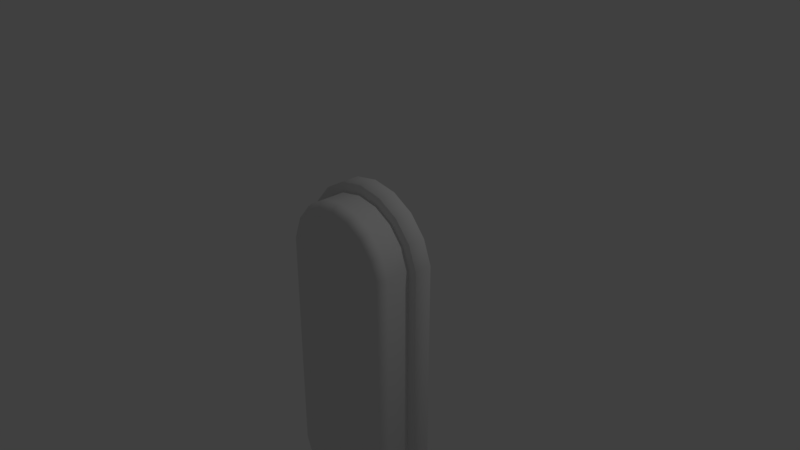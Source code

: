 # Source: LongButtonPlaceholder.blend  (saved by Blender 2.79.0; exported with 4.5.12 LTS)
import bpy
from mathutils import Matrix  # noqa: F401  (used for matrix-valued properties, if any)

bpy.ops.wm.read_factory_settings(use_empty=True)
scene = bpy.context.scene
scene.name = 'Scene'

# ---- collections
col_collection_1 = bpy.data.collections.new('Collection 1'); scene.collection.children.link(col_collection_1)

# ---- world
world_world = bpy.data.worlds.new('World'); scene.world = world_world
world_world.color = (0.05088, 0.05088, 0.05088)
world_world.use_sun_shadow = False
world_world.sun_shadow_jitter_overblur = 0.0
world_world.cycles.sampling_method = 'MANUAL'

# ---- cameras
cam_camera = bpy.data.cameras.new('Camera')
cam_camera.clip_end = 100.0
cam_camera.lens = 35.0
cam_camera.sensor_width = 32.0
cam_camera.sensor_height = 18.0
cam_camera.ortho_scale = 7.314
cam_camera.dof.focus_distance = 0.0
cam_camera.dof.aperture_fstop = 128.0

# ---- lights
light_lamp = bpy.data.lights.new('Lamp', 'POINT')
light_lamp.transmission_factor = 0.0
light_lamp.cutoff_distance = 30.0
light_lamp.energy = 100.0
light_lamp.shadow_buffer_clip_start = 1.001
light_lamp.shadow_soft_size = 0.1
light_lamp.shadow_maximum_resolution = 0.006
light_lamp.use_absolute_resolution = True

# ---- meshes
me_cylinder_001 = bpy.data.meshes.new('Cylinder.001')
me_cylinder_001.from_pydata([(1.259e-07, 0.125, 0.87), (0.2976, 0.125, 0.8175), (0.5592, 0.125, 0.6665), (0.7534, 0.125, 0.435), (0.8568, 0.125, 0.1511), (0.8568, 0.125, -3.144), (0.7534, 0.125, -3.428), (0.5592, 0.125, -3.659), (0.2976, 0.125, -3.81), (-4.574e-07, 0.125, -3.863), (-0.2976, 0.125, -3.81), (-0.5592, 0.125, -3.659), (-0.7534, 0.125, -3.428), (-0.8568, 0.125, -3.144), (-0.8568, 0.125, 0.1511), (-0.7534, 0.125, 0.435), (-0.5592, 0.125, 0.6665), (-0.2976, 0.125, 0.8175), (1.887e-07, -0.5773, 0.7495), (1.514e-07, -0.4586, 0.87), (1.72e-07, -0.5614, 0.8097), (1.583e-07, -0.518, 0.8539), (0.2563, -0.5773, 0.7043), (0.2976, -0.4586, 0.8175), (0.2769, -0.5614, 0.7609), (0.292, -0.518, 0.8024), (0.4818, -0.5773, 0.5741), (0.5592, -0.4586, 0.6665), (0.5205, -0.5614, 0.6203), (0.5488, -0.518, 0.6541), (0.6491, -0.5773, 0.3747), (0.7534, -0.4586, 0.435), (0.7013, -0.5614, 0.4049), (0.7395, -0.518, 0.4269), (0.7381, -0.5773, 0.1301), (0.8568, -0.4586, 0.1511), (0.7974, -0.5614, 0.1406), (0.8409, -0.518, 0.1483), (0.7381, -0.5773, -3.123), (0.8568, -0.4586, -3.144), (0.7974, -0.5614, -3.133), (0.8409, -0.518, -3.141), (0.6491, -0.5773, -3.367), (0.7534, -0.4586, -3.428), (0.7013, -0.5614, -3.398), (0.7395, -0.518, -3.42), (0.4818, -0.5773, -3.567), (0.5592, -0.4586, -3.659), (0.5205, -0.5614, -3.613), (0.5488, -0.518, -3.647), (0.2563, -0.5773, -3.697), (0.2976, -0.4586, -3.81), (0.2769, -0.5614, -3.754), (0.292, -0.518, -3.795), (-4.318e-07, -0.5773, -3.742), (-4.318e-07, -0.4586, -3.863), (-4.298e-07, -0.5614, -3.802), (-4.299e-07, -0.518, -3.847), (-0.2563, -0.5773, -3.697), (-0.2976, -0.4586, -3.81), (-0.2769, -0.5614, -3.754), (-0.292, -0.518, -3.795), (-0.4818, -0.5773, -3.567), (-0.5592, -0.4586, -3.659), (-0.5205, -0.5614, -3.613), (-0.5488, -0.518, -3.647), (-0.6491, -0.5773, -3.367), (-0.7534, -0.4586, -3.428), (-0.7013, -0.5614, -3.398), (-0.7395, -0.518, -3.42), (-0.7381, -0.5773, -3.123), (-0.8568, -0.4586, -3.144), (-0.7974, -0.5614, -3.133), (-0.8409, -0.518, -3.141), (-0.7381, -0.5773, 0.1301), (-0.8568, -0.4586, 0.1511), (-0.7974, -0.5614, 0.1406), (-0.8409, -0.518, 0.1483), (-0.6491, -0.5773, 0.3747), (-0.7534, -0.4586, 0.435), (-0.7013, -0.5614, 0.4049), (-0.7395, -0.518, 0.4269), (-0.4818, -0.5773, 0.5741), (-0.5592, -0.4586, 0.6665), (-0.5205, -0.5614, 0.6203), (-0.5488, -0.518, 0.6541), (-0.2563, -0.5773, 0.7043), (-0.2976, -0.4586, 0.8175), (-0.2769, -0.5614, 0.7609), (-0.292, -0.518, 0.8024)], [], [(17, 87, 19, 0), (2, 27, 31, 3), (3, 31, 35, 4), (4, 35, 39, 5), (5, 39, 43, 6), (6, 43, 47, 7), (7, 47, 51, 8), (8, 51, 55, 9), (9, 55, 59, 10), (10, 59, 63, 11), (11, 63, 67, 12), (12, 67, 71, 13), (13, 71, 75, 14), (14, 75, 79, 15), (15, 79, 83, 16), (16, 83, 87, 17), (0, 19, 23, 1), (1, 23, 27, 2), (23, 19, 21, 25), (25, 21, 20, 24), (24, 20, 18, 22), (27, 23, 25, 29), (29, 25, 24, 28), (28, 24, 22, 26), (31, 27, 29, 33), (33, 29, 28, 32), (32, 28, 26, 30), (35, 31, 33, 37), (37, 33, 32, 36), (36, 32, 30, 34), (39, 35, 37, 41), (41, 37, 36, 40), (40, 36, 34, 38), (43, 39, 41, 45), (45, 41, 40, 44), (44, 40, 38, 42), (47, 43, 45, 49), (49, 45, 44, 48), (48, 44, 42, 46), (51, 47, 49, 53), (53, 49, 48, 52), (52, 48, 46, 50), (55, 51, 53, 57), (57, 53, 52, 56), (56, 52, 50, 54), (59, 55, 57, 61), (61, 57, 56, 60), (60, 56, 54, 58), (63, 59, 61, 65), (65, 61, 60, 64), (64, 60, 58, 62), (67, 63, 65, 69), (69, 65, 64, 68), (68, 64, 62, 66), (71, 67, 69, 73), (73, 69, 68, 72), (72, 68, 66, 70), (75, 71, 73, 77), (77, 73, 72, 76), (76, 72, 70, 74), (79, 75, 77, 81), (81, 77, 76, 80), (80, 76, 74, 78), (83, 79, 81, 85), (85, 81, 80, 84), (84, 80, 78, 82), (87, 83, 85, 89), (89, 85, 84, 88), (88, 84, 82, 86), (19, 87, 89, 21), (21, 89, 88, 20), (20, 88, 86, 18), (22, 18, 86, 82, 78, 74, 70, 66, 62, 58, 54, 50, 46, 42, 38, 34, 30, 26)])
me_cylinder_001.polygons.foreach_set('use_smooth', [True] * 73)
me_cylinder_001.use_remesh_preserve_volume = False
me_cylinder_001.use_remesh_preserve_attributes = False
me_cylinder_001.use_mirror_vertex_groups = False
me_cylinder_001.update()
me_cylinder = bpy.data.meshes.new('Cylinder')
me_cylinder.from_pydata([(1.486e-07, 0.125, 0.8679), (1.595e-07, -0.125, 0.8679), (0.2968, 0.125, 0.8156), (0.2968, -0.125, 0.8156), (0.5579, 0.125, 0.6648), (0.5579, -0.125, 0.6648), (0.7516, 0.125, 0.4339), (0.7516, -0.125, 0.4339), (0.8547, 0.125, 0.1507), (0.8547, -0.125, 0.1507), (0.8547, 0.125, -3.144), (0.8547, -0.125, -3.144), (0.7516, 0.125, -3.427), (0.7516, -0.125, -3.427), (0.5579, 0.125, -3.658), (0.5579, -0.125, -3.658), (0.2968, 0.125, -3.808), (0.2968, -0.125, -3.808), (-4.504e-07, 0.125, -3.861), (-4.395e-07, -0.125, -3.861), (-0.2968, 0.125, -3.808), (-0.2968, -0.125, -3.808), (-0.5579, 0.125, -3.658), (-0.5579, -0.125, -3.658), (-0.7516, 0.125, -3.427), (-0.7516, -0.125, -3.427), (-0.8547, 0.125, -3.144), (-0.8547, -0.125, -3.144), (-0.8547, 0.125, 0.1507), (-0.8547, -0.125, 0.1507), (-0.7516, 0.125, 0.4339), (-0.7516, -0.125, 0.4339), (-0.5579, 0.125, 0.6648), (-0.5579, -0.125, 0.6648), (-0.2968, 0.125, 0.8156), (-0.2968, -0.125, 0.8156), (1.455e-07, 0.125, 1.0), (0.342, 0.125, 0.9397), (0.342, -0.125, 0.9397), (1.565e-07, -0.125, 1.0), (0.6428, 0.125, 0.766), (0.6428, -0.125, 0.766), (0.866, 0.125, 0.5), (0.866, -0.125, 0.5), (0.9848, 0.125, 0.1736), (0.9848, -0.125, 0.1736), (0.9848, 0.125, -3.167), (0.9848, -0.125, -3.167), (0.866, 0.125, -3.493), (0.866, -0.125, -3.493), (0.6428, 0.125, -3.759), (0.6428, -0.125, -3.759), (0.342, 0.125, -3.933), (0.342, -0.125, -3.933), (-4.574e-07, 0.125, -3.993), (-4.464e-07, -0.125, -3.993), (-0.342, 0.125, -3.933), (-0.342, -0.125, -3.933), (-0.6428, 0.125, -3.759), (-0.6428, -0.125, -3.759), (-0.866, 0.125, -3.493), (-0.866, -0.125, -3.493), (-0.9848, 0.125, -3.167), (-0.9848, -0.125, -3.167), (-0.9848, 0.125, 0.1736), (-0.9848, -0.125, 0.1736), (-0.866, 0.125, 0.5), (-0.866, -0.125, 0.5), (-0.6428, 0.125, 0.766), (-0.6428, -0.125, 0.766), (-0.342, 0.125, 0.9397), (-0.342, -0.125, 0.9397)], [], [(36, 39, 38, 37), (37, 38, 41, 40), (40, 41, 43, 42), (42, 43, 45, 44), (44, 45, 47, 46), (46, 47, 49, 48), (48, 49, 51, 50), (50, 51, 53, 52), (52, 53, 55, 54), (54, 55, 57, 56), (56, 57, 59, 58), (58, 59, 61, 60), (60, 61, 63, 62), (62, 63, 65, 64), (64, 65, 67, 66), (66, 67, 69, 68), (34, 35, 33, 32), (68, 69, 71, 70), (70, 71, 39, 36), (0, 1, 35, 34), (1, 3, 38, 39), (3, 5, 41, 38), (5, 7, 43, 41), (7, 9, 45, 43), (9, 11, 47, 45), (11, 13, 49, 47), (13, 15, 51, 49), (15, 17, 53, 51), (17, 19, 55, 53), (19, 21, 57, 55), (21, 23, 59, 57), (23, 25, 61, 59), (25, 27, 63, 61), (27, 29, 65, 63), (29, 31, 67, 65), (31, 33, 69, 67), (33, 35, 71, 69), (35, 1, 39, 71), (32, 33, 31, 30), (30, 31, 29, 28), (28, 29, 27, 26), (26, 27, 25, 24), (24, 25, 23, 22), (22, 23, 21, 20), (20, 21, 19, 18), (18, 19, 17, 16), (16, 17, 15, 14), (14, 15, 13, 12), (12, 13, 11, 10), (10, 11, 9, 8), (8, 9, 7, 6), (6, 7, 5, 4), (4, 5, 3, 2), (2, 3, 1, 0)])
me_cylinder.polygons.foreach_set('use_smooth', [1, 1, 1, 1, 1, 1, 1, 1, 1, 1, 1, 1, 1, 1, 1, 1, 1, 1, 1, 1, 0, 0, 0, 0, 0, 0, 0, 0, 0, 0, 0, 0, 0, 0, 0, 0, 0, 0, 1, 1, 1, 1, 1, 1, 1, 1, 1, 1, 1, 1, 1, 1, 1, 1])
me_cylinder.use_remesh_preserve_volume = False
me_cylinder.use_remesh_preserve_attributes = False
me_cylinder.use_mirror_vertex_groups = False
me_cylinder.update()

# ---- objects
ob_buttonface = bpy.data.objects.new('ButtonFace', me_cylinder_001)
ob_rim = bpy.data.objects.new('Rim', me_cylinder)
ob_lamp = bpy.data.objects.new('Lamp', light_lamp)
ob_camera = bpy.data.objects.new('Camera', cam_camera)

# ---- transforms, parenting, visibility, modifiers, constraints
ob_buttonface.location = (0.0, 0.0, 0.0)
ob_buttonface.lineart.crease_threshold = 0.0
ob_rim.location = (0.0, 0.0, 0.0)
ob_rim.lineart.crease_threshold = 0.0
ob_lamp.location = (4.076, 1.005, 5.904)
ob_lamp.rotation_euler = (0.6503, 0.05522, 1.866)
ob_lamp.lock_rotations_4d = False
ob_lamp.empty_display_type = 'ARROWS'
ob_lamp.color = (0.0, 0.0, 0.0, 0.0)
ob_lamp.lineart.crease_threshold = 0.0
ob_camera.location = (7.481, -6.508, 5.344)
ob_camera.rotation_euler = (1.109, 0.0, 0.8149)
ob_camera.lock_rotations_4d = False
ob_camera.empty_display_type = 'ARROWS'
ob_camera.color = (0.0, 0.0, 0.0, 0.0)
ob_camera.display_type = 'WIRE'
ob_camera.lineart.crease_threshold = 0.0

# ---- collection membership
col_collection_1.objects.link(ob_buttonface)
col_collection_1.objects.link(ob_rim)
col_collection_1.objects.link(ob_lamp)
col_collection_1.objects.link(ob_camera)

# ---- scene / render settings (as saved in the file)
scene.camera = ob_camera
scene.frame_start = 1; scene.frame_end = 250; scene.frame_set(1)
scene.render.engine = 'BLENDER_EEVEE_NEXT'
scene.render.resolution_percentage = 50
scene.render.dither_intensity = 0.0
scene.cycles.use_denoising = False
scene.cycles.samples = 128
scene.cycles.sampling_pattern = 'TABULATED_SOBOL'
scene.cycles.use_adaptive_sampling = False
scene.cycles.use_light_tree = False
scene.cycles.blur_glossy = 0.0
scene.cycles.sample_clamp_indirect = 0.0
scene.view_settings.view_transform = 'Standard'
bpy.context.view_layer.update()
